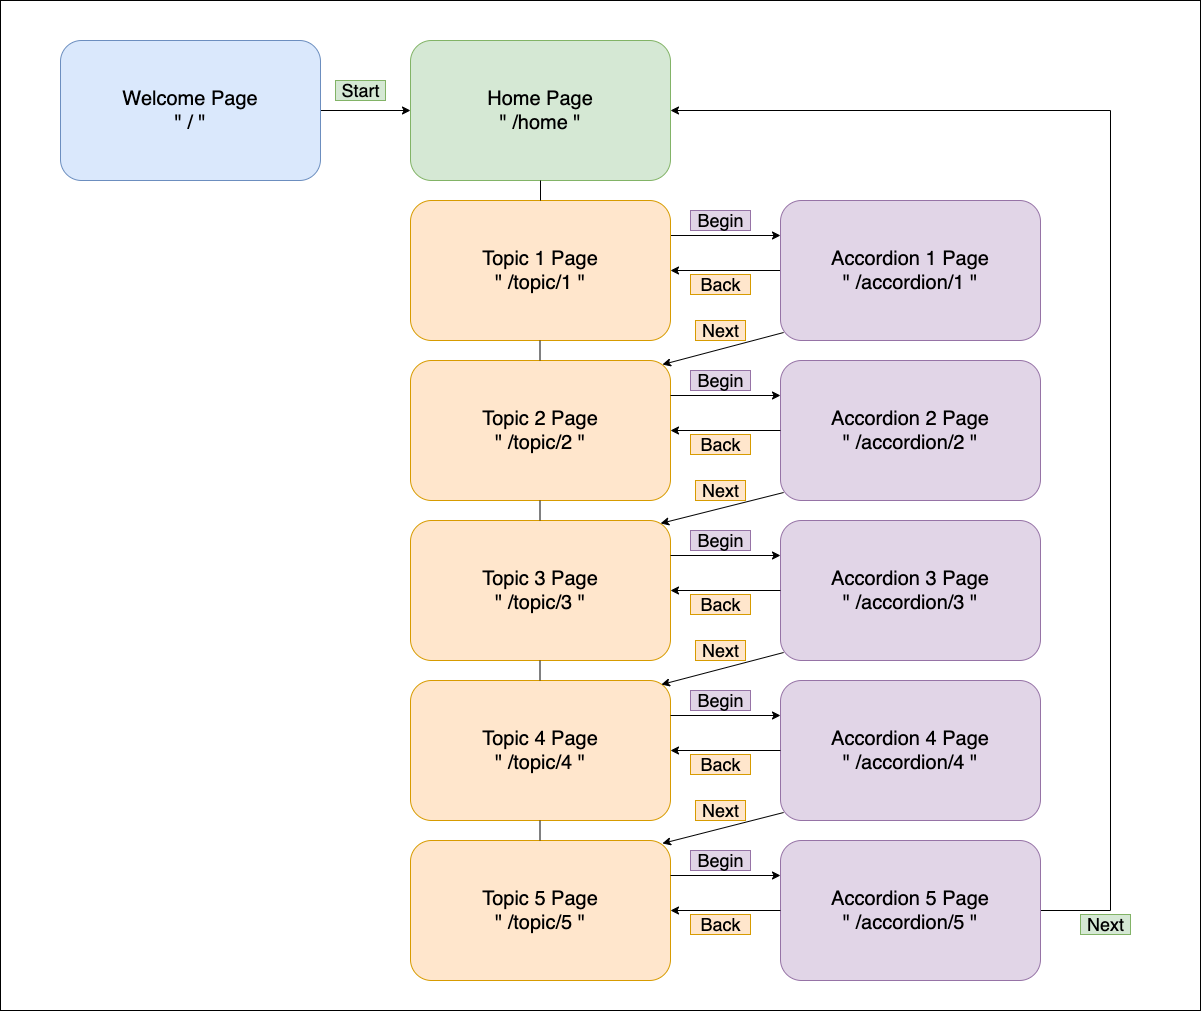

The diagram above was exported from draw.io. Its source (the exported page's mxGraphModel, read from the mxfile embedded in the PNG):
<mxGraphModel dx="2066" dy="1097" grid="1" gridSize="10" guides="1" tooltips="1" connect="1" arrows="1" fold="1" page="1" pageScale="1.5" pageWidth="1169" pageHeight="826" background="none" math="0" shadow="0">
  <root>
    <mxCell id="0" />
    <mxCell id="1" parent="0" />
    <mxCell id="SWjoe47wfU4z-6yyLqZg-71" value="" style="rounded=0;whiteSpace=wrap;html=1;strokeWidth=1;" vertex="1" parent="1">
      <mxGeometry x="220" y="190" width="1200" height="1010" as="geometry" />
    </mxCell>
    <mxCell id="SWjoe47wfU4z-6yyLqZg-3" style="edgeStyle=orthogonalEdgeStyle;rounded=0;orthogonalLoop=1;jettySize=auto;html=1;entryX=0;entryY=0.5;entryDx=0;entryDy=0;" edge="1" parent="1" source="SWjoe47wfU4z-6yyLqZg-1" target="SWjoe47wfU4z-6yyLqZg-2">
      <mxGeometry relative="1" as="geometry" />
    </mxCell>
    <mxCell id="SWjoe47wfU4z-6yyLqZg-1" value="&lt;font style=&quot;font-size: 20px&quot;&gt;Welcome Page&lt;br&gt;&quot; / &quot;&lt;br&gt;&lt;/font&gt;" style="rounded=1;whiteSpace=wrap;html=1;fillColor=#dae8fc;strokeColor=#6c8ebf;" vertex="1" parent="1">
      <mxGeometry x="280" y="230" width="260" height="140" as="geometry" />
    </mxCell>
    <mxCell id="SWjoe47wfU4z-6yyLqZg-2" value="&lt;font style=&quot;font-size: 20px&quot;&gt;Home Page&lt;br&gt;&quot; /home &quot;&lt;br&gt;&lt;/font&gt;" style="rounded=1;whiteSpace=wrap;html=1;fillColor=#d5e8d4;strokeColor=#82b366;" vertex="1" parent="1">
      <mxGeometry x="630" y="230" width="260" height="140" as="geometry" />
    </mxCell>
    <mxCell id="SWjoe47wfU4z-6yyLqZg-10" style="edgeStyle=orthogonalEdgeStyle;rounded=0;orthogonalLoop=1;jettySize=auto;html=1;exitX=1;exitY=0.25;exitDx=0;exitDy=0;entryX=0;entryY=0.25;entryDx=0;entryDy=0;" edge="1" parent="1" source="SWjoe47wfU4z-6yyLqZg-4" target="SWjoe47wfU4z-6yyLqZg-9">
      <mxGeometry relative="1" as="geometry" />
    </mxCell>
    <mxCell id="SWjoe47wfU4z-6yyLqZg-4" value="&lt;font style=&quot;font-size: 20px&quot;&gt;Topic 1 Page&lt;br&gt;&quot; /topic/1 &quot;&lt;br&gt;&lt;/font&gt;" style="rounded=1;whiteSpace=wrap;html=1;fillColor=#ffe6cc;strokeColor=#d79b00;" vertex="1" parent="1">
      <mxGeometry x="630" y="390" width="260" height="140" as="geometry" />
    </mxCell>
    <mxCell id="SWjoe47wfU4z-6yyLqZg-5" value="&lt;font style=&quot;font-size: 20px&quot;&gt;Topic 4 Page&lt;br&gt;&quot; /topic/4 &quot;&lt;br&gt;&lt;/font&gt;" style="rounded=1;whiteSpace=wrap;html=1;fillColor=#ffe6cc;strokeColor=#d79b00;" vertex="1" parent="1">
      <mxGeometry x="630" y="870" width="260" height="140" as="geometry" />
    </mxCell>
    <mxCell id="SWjoe47wfU4z-6yyLqZg-6" value="&lt;font style=&quot;font-size: 20px&quot;&gt;Topic 3 Page&lt;br&gt;&quot; /topic/3 &quot;&lt;br&gt;&lt;/font&gt;" style="rounded=1;whiteSpace=wrap;html=1;fillColor=#ffe6cc;strokeColor=#d79b00;" vertex="1" parent="1">
      <mxGeometry x="630" y="710" width="260" height="140" as="geometry" />
    </mxCell>
    <mxCell id="SWjoe47wfU4z-6yyLqZg-7" value="&lt;font style=&quot;font-size: 20px&quot;&gt;Topic 2 Page&lt;br&gt;&quot; /topic/2 &quot;&lt;br&gt;&lt;/font&gt;" style="rounded=1;whiteSpace=wrap;html=1;fillColor=#ffe6cc;strokeColor=#d79b00;" vertex="1" parent="1">
      <mxGeometry x="630" y="550" width="260" height="140" as="geometry" />
    </mxCell>
    <mxCell id="SWjoe47wfU4z-6yyLqZg-8" value="&lt;font style=&quot;font-size: 20px&quot;&gt;Topic 5 Page&lt;br&gt;&quot; /topic/5 &quot;&lt;br&gt;&lt;/font&gt;" style="rounded=1;whiteSpace=wrap;html=1;fillColor=#ffe6cc;strokeColor=#d79b00;" vertex="1" parent="1">
      <mxGeometry x="630" y="1030" width="260" height="140" as="geometry" />
    </mxCell>
    <mxCell id="SWjoe47wfU4z-6yyLqZg-15" style="edgeStyle=orthogonalEdgeStyle;rounded=0;orthogonalLoop=1;jettySize=auto;html=1;exitX=0;exitY=0.5;exitDx=0;exitDy=0;" edge="1" parent="1" source="SWjoe47wfU4z-6yyLqZg-9" target="SWjoe47wfU4z-6yyLqZg-4">
      <mxGeometry relative="1" as="geometry" />
    </mxCell>
    <mxCell id="SWjoe47wfU4z-6yyLqZg-9" value="&lt;font style=&quot;font-size: 20px&quot;&gt;Accordion 1 Page&lt;br&gt;&quot; /accordion/1 &quot;&lt;br&gt;&lt;/font&gt;" style="rounded=1;whiteSpace=wrap;html=1;fillColor=#e1d5e7;strokeColor=#9673a6;" vertex="1" parent="1">
      <mxGeometry x="1000" y="390" width="260" height="140" as="geometry" />
    </mxCell>
    <mxCell id="SWjoe47wfU4z-6yyLqZg-14" value="" style="endArrow=classic;html=1;exitX=0.012;exitY=0.943;exitDx=0;exitDy=0;exitPerimeter=0;entryX=0.969;entryY=0.029;entryDx=0;entryDy=0;entryPerimeter=0;" edge="1" parent="1" source="SWjoe47wfU4z-6yyLqZg-9" target="SWjoe47wfU4z-6yyLqZg-7">
      <mxGeometry width="50" height="50" relative="1" as="geometry">
        <mxPoint x="850" y="740" as="sourcePoint" />
        <mxPoint x="900" y="690" as="targetPoint" />
      </mxGeometry>
    </mxCell>
    <mxCell id="SWjoe47wfU4z-6yyLqZg-16" value="&lt;font style=&quot;font-size: 20px&quot;&gt;Accordion 2 Page&lt;br&gt;&quot; /accordion/2 &quot;&lt;br&gt;&lt;/font&gt;" style="rounded=1;whiteSpace=wrap;html=1;fillColor=#e1d5e7;strokeColor=#9673a6;" vertex="1" parent="1">
      <mxGeometry x="1000" y="550" width="260" height="140" as="geometry" />
    </mxCell>
    <mxCell id="SWjoe47wfU4z-6yyLqZg-17" value="&lt;font style=&quot;font-size: 20px&quot;&gt;Accordion 3 Page&lt;br&gt;&quot; /accordion/3 &quot;&lt;br&gt;&lt;/font&gt;" style="rounded=1;whiteSpace=wrap;html=1;fillColor=#e1d5e7;strokeColor=#9673a6;" vertex="1" parent="1">
      <mxGeometry x="1000" y="710" width="260" height="140" as="geometry" />
    </mxCell>
    <mxCell id="SWjoe47wfU4z-6yyLqZg-18" value="&lt;font style=&quot;font-size: 20px&quot;&gt;Accordion 4 Page&lt;br&gt;&quot; /accordion/4 &quot;&lt;br&gt;&lt;/font&gt;" style="rounded=1;whiteSpace=wrap;html=1;fillColor=#e1d5e7;strokeColor=#9673a6;" vertex="1" parent="1">
      <mxGeometry x="1000" y="870" width="260" height="140" as="geometry" />
    </mxCell>
    <mxCell id="SWjoe47wfU4z-6yyLqZg-69" style="edgeStyle=orthogonalEdgeStyle;rounded=0;orthogonalLoop=1;jettySize=auto;html=1;entryX=1;entryY=0.5;entryDx=0;entryDy=0;" edge="1" parent="1" source="SWjoe47wfU4z-6yyLqZg-19" target="SWjoe47wfU4z-6yyLqZg-2">
      <mxGeometry relative="1" as="geometry">
        <Array as="points">
          <mxPoint x="1330" y="1100" />
          <mxPoint x="1330" y="300" />
        </Array>
      </mxGeometry>
    </mxCell>
    <mxCell id="SWjoe47wfU4z-6yyLqZg-19" value="&lt;font style=&quot;font-size: 20px&quot;&gt;Accordion 5 Page&lt;br&gt;&quot; /accordion/5 &quot;&lt;br&gt;&lt;/font&gt;" style="rounded=1;whiteSpace=wrap;html=1;fillColor=#e1d5e7;strokeColor=#9673a6;" vertex="1" parent="1">
      <mxGeometry x="1000" y="1030" width="260" height="140" as="geometry" />
    </mxCell>
    <mxCell id="SWjoe47wfU4z-6yyLqZg-20" value="&lt;font style=&quot;font-size: 18px&quot;&gt;Begin&lt;/font&gt;" style="text;html=1;align=center;verticalAlign=middle;resizable=0;points=[];autosize=1;strokeColor=#9673a6;strokeWidth=1;fillColor=#e1d5e7;" vertex="1" parent="1">
      <mxGeometry x="910" y="400" width="60" height="20" as="geometry" />
    </mxCell>
    <mxCell id="SWjoe47wfU4z-6yyLqZg-21" value="&lt;font style=&quot;font-size: 18px&quot;&gt;Back&lt;/font&gt;" style="text;html=1;align=center;verticalAlign=middle;resizable=0;points=[];autosize=1;strokeColor=#d79b00;strokeWidth=1;fillColor=#ffe6cc;" vertex="1" parent="1">
      <mxGeometry x="910" y="464" width="60" height="20" as="geometry" />
    </mxCell>
    <mxCell id="SWjoe47wfU4z-6yyLqZg-22" value="&lt;font style=&quot;font-size: 18px&quot;&gt;Next&lt;/font&gt;" style="text;html=1;align=center;verticalAlign=middle;resizable=0;points=[];autosize=1;strokeColor=#d79b00;strokeWidth=1;fillColor=#ffe6cc;" vertex="1" parent="1">
      <mxGeometry x="915" y="510" width="50" height="20" as="geometry" />
    </mxCell>
    <mxCell id="SWjoe47wfU4z-6yyLqZg-23" value="&lt;font style=&quot;font-size: 18px&quot;&gt;Start&lt;/font&gt;" style="text;html=1;align=center;verticalAlign=middle;resizable=0;points=[];autosize=1;strokeColor=#82b366;strokeWidth=1;fillColor=#d5e8d4;" vertex="1" parent="1">
      <mxGeometry x="555" y="270" width="50" height="20" as="geometry" />
    </mxCell>
    <mxCell id="SWjoe47wfU4z-6yyLqZg-28" value="" style="endArrow=none;html=1;entryX=0.5;entryY=1;entryDx=0;entryDy=0;exitX=0.5;exitY=0;exitDx=0;exitDy=0;" edge="1" parent="1" source="SWjoe47wfU4z-6yyLqZg-4" target="SWjoe47wfU4z-6yyLqZg-2">
      <mxGeometry width="50" height="50" relative="1" as="geometry">
        <mxPoint x="850" y="740" as="sourcePoint" />
        <mxPoint x="900" y="690" as="targetPoint" />
      </mxGeometry>
    </mxCell>
    <mxCell id="SWjoe47wfU4z-6yyLqZg-29" value="" style="endArrow=none;html=1;entryX=0.5;entryY=1;entryDx=0;entryDy=0;exitX=0.5;exitY=0;exitDx=0;exitDy=0;" edge="1" parent="1">
      <mxGeometry width="50" height="50" relative="1" as="geometry">
        <mxPoint x="759.5" y="550" as="sourcePoint" />
        <mxPoint x="759.5" y="530" as="targetPoint" />
      </mxGeometry>
    </mxCell>
    <mxCell id="SWjoe47wfU4z-6yyLqZg-30" value="" style="endArrow=none;html=1;entryX=0.5;entryY=1;entryDx=0;entryDy=0;exitX=0.5;exitY=0;exitDx=0;exitDy=0;" edge="1" parent="1">
      <mxGeometry width="50" height="50" relative="1" as="geometry">
        <mxPoint x="759.5" y="710" as="sourcePoint" />
        <mxPoint x="759.5" y="690" as="targetPoint" />
      </mxGeometry>
    </mxCell>
    <mxCell id="SWjoe47wfU4z-6yyLqZg-31" value="" style="endArrow=none;html=1;entryX=0.5;entryY=1;entryDx=0;entryDy=0;exitX=0.5;exitY=0;exitDx=0;exitDy=0;" edge="1" parent="1">
      <mxGeometry width="50" height="50" relative="1" as="geometry">
        <mxPoint x="759.5" y="870" as="sourcePoint" />
        <mxPoint x="759.5" y="850" as="targetPoint" />
      </mxGeometry>
    </mxCell>
    <mxCell id="SWjoe47wfU4z-6yyLqZg-32" value="" style="endArrow=none;html=1;entryX=0.5;entryY=1;entryDx=0;entryDy=0;exitX=0.5;exitY=0;exitDx=0;exitDy=0;" edge="1" parent="1">
      <mxGeometry width="50" height="50" relative="1" as="geometry">
        <mxPoint x="759.5" y="1030" as="sourcePoint" />
        <mxPoint x="759.5" y="1010" as="targetPoint" />
      </mxGeometry>
    </mxCell>
    <mxCell id="SWjoe47wfU4z-6yyLqZg-39" style="edgeStyle=orthogonalEdgeStyle;rounded=0;orthogonalLoop=1;jettySize=auto;html=1;exitX=1;exitY=0.25;exitDx=0;exitDy=0;entryX=0;entryY=0.25;entryDx=0;entryDy=0;" edge="1" parent="1">
      <mxGeometry relative="1" as="geometry">
        <mxPoint x="890" y="585" as="sourcePoint" />
        <mxPoint x="1000" y="585" as="targetPoint" />
      </mxGeometry>
    </mxCell>
    <mxCell id="SWjoe47wfU4z-6yyLqZg-40" style="edgeStyle=orthogonalEdgeStyle;rounded=0;orthogonalLoop=1;jettySize=auto;html=1;exitX=0;exitY=0.5;exitDx=0;exitDy=0;" edge="1" parent="1">
      <mxGeometry relative="1" as="geometry">
        <mxPoint x="1000" y="620" as="sourcePoint" />
        <mxPoint x="890" y="620" as="targetPoint" />
      </mxGeometry>
    </mxCell>
    <mxCell id="SWjoe47wfU4z-6yyLqZg-41" value="" style="endArrow=classic;html=1;exitX=0.012;exitY=0.943;exitDx=0;exitDy=0;exitPerimeter=0;entryX=0.962;entryY=0.021;entryDx=0;entryDy=0;entryPerimeter=0;" edge="1" parent="1" target="SWjoe47wfU4z-6yyLqZg-6">
      <mxGeometry width="50" height="50" relative="1" as="geometry">
        <mxPoint x="1003.1199999999999" y="682.02" as="sourcePoint" />
        <mxPoint x="890" y="710" as="targetPoint" />
      </mxGeometry>
    </mxCell>
    <mxCell id="SWjoe47wfU4z-6yyLqZg-42" value="&lt;font style=&quot;font-size: 18px&quot;&gt;Begin&lt;/font&gt;" style="text;html=1;align=center;verticalAlign=middle;resizable=0;points=[];autosize=1;strokeColor=#9673a6;strokeWidth=1;fillColor=#e1d5e7;" vertex="1" parent="1">
      <mxGeometry x="910" y="560" width="60" height="20" as="geometry" />
    </mxCell>
    <mxCell id="SWjoe47wfU4z-6yyLqZg-43" value="&lt;font style=&quot;font-size: 18px&quot;&gt;Back&lt;/font&gt;" style="text;html=1;align=center;verticalAlign=middle;resizable=0;points=[];autosize=1;strokeColor=#d79b00;strokeWidth=1;fillColor=#ffe6cc;" vertex="1" parent="1">
      <mxGeometry x="910" y="624" width="60" height="20" as="geometry" />
    </mxCell>
    <mxCell id="SWjoe47wfU4z-6yyLqZg-44" value="&lt;font style=&quot;font-size: 18px&quot;&gt;Next&lt;/font&gt;" style="text;html=1;align=center;verticalAlign=middle;resizable=0;points=[];autosize=1;strokeColor=#d79b00;strokeWidth=1;fillColor=#ffe6cc;" vertex="1" parent="1">
      <mxGeometry x="915" y="670" width="50" height="20" as="geometry" />
    </mxCell>
    <mxCell id="SWjoe47wfU4z-6yyLqZg-45" style="edgeStyle=orthogonalEdgeStyle;rounded=0;orthogonalLoop=1;jettySize=auto;html=1;exitX=1;exitY=0.25;exitDx=0;exitDy=0;entryX=0;entryY=0.25;entryDx=0;entryDy=0;" edge="1" parent="1">
      <mxGeometry relative="1" as="geometry">
        <mxPoint x="890" y="745" as="sourcePoint" />
        <mxPoint x="1000" y="745" as="targetPoint" />
      </mxGeometry>
    </mxCell>
    <mxCell id="SWjoe47wfU4z-6yyLqZg-46" style="edgeStyle=orthogonalEdgeStyle;rounded=0;orthogonalLoop=1;jettySize=auto;html=1;exitX=0;exitY=0.5;exitDx=0;exitDy=0;" edge="1" parent="1">
      <mxGeometry relative="1" as="geometry">
        <mxPoint x="1000" y="780" as="sourcePoint" />
        <mxPoint x="890" y="780" as="targetPoint" />
      </mxGeometry>
    </mxCell>
    <mxCell id="SWjoe47wfU4z-6yyLqZg-47" value="" style="endArrow=classic;html=1;exitX=0.012;exitY=0.943;exitDx=0;exitDy=0;exitPerimeter=0;entryX=0.965;entryY=0.029;entryDx=0;entryDy=0;entryPerimeter=0;" edge="1" parent="1" target="SWjoe47wfU4z-6yyLqZg-5">
      <mxGeometry width="50" height="50" relative="1" as="geometry">
        <mxPoint x="1003.1199999999999" y="842.02" as="sourcePoint" />
        <mxPoint x="890" y="870" as="targetPoint" />
      </mxGeometry>
    </mxCell>
    <mxCell id="SWjoe47wfU4z-6yyLqZg-48" value="&lt;font style=&quot;font-size: 18px&quot;&gt;Begin&lt;/font&gt;" style="text;html=1;align=center;verticalAlign=middle;resizable=0;points=[];autosize=1;strokeColor=#9673a6;strokeWidth=1;fillColor=#e1d5e7;" vertex="1" parent="1">
      <mxGeometry x="910" y="720" width="60" height="20" as="geometry" />
    </mxCell>
    <mxCell id="SWjoe47wfU4z-6yyLqZg-49" value="&lt;font style=&quot;font-size: 18px&quot;&gt;Back&lt;/font&gt;" style="text;html=1;align=center;verticalAlign=middle;resizable=0;points=[];autosize=1;strokeColor=#d79b00;strokeWidth=1;fillColor=#ffe6cc;" vertex="1" parent="1">
      <mxGeometry x="910" y="784" width="60" height="20" as="geometry" />
    </mxCell>
    <mxCell id="SWjoe47wfU4z-6yyLqZg-50" value="&lt;font style=&quot;font-size: 18px&quot;&gt;Next&lt;/font&gt;" style="text;html=1;align=center;verticalAlign=middle;resizable=0;points=[];autosize=1;strokeColor=#d79b00;strokeWidth=1;fillColor=#ffe6cc;" vertex="1" parent="1">
      <mxGeometry x="915" y="830" width="50" height="20" as="geometry" />
    </mxCell>
    <mxCell id="SWjoe47wfU4z-6yyLqZg-57" style="edgeStyle=orthogonalEdgeStyle;rounded=0;orthogonalLoop=1;jettySize=auto;html=1;exitX=1;exitY=0.25;exitDx=0;exitDy=0;entryX=0;entryY=0.25;entryDx=0;entryDy=0;" edge="1" parent="1">
      <mxGeometry relative="1" as="geometry">
        <mxPoint x="890" y="905" as="sourcePoint" />
        <mxPoint x="1000" y="905" as="targetPoint" />
      </mxGeometry>
    </mxCell>
    <mxCell id="SWjoe47wfU4z-6yyLqZg-58" style="edgeStyle=orthogonalEdgeStyle;rounded=0;orthogonalLoop=1;jettySize=auto;html=1;exitX=0;exitY=0.5;exitDx=0;exitDy=0;" edge="1" parent="1">
      <mxGeometry relative="1" as="geometry">
        <mxPoint x="1000" y="940" as="sourcePoint" />
        <mxPoint x="890" y="940" as="targetPoint" />
      </mxGeometry>
    </mxCell>
    <mxCell id="SWjoe47wfU4z-6yyLqZg-59" value="" style="endArrow=classic;html=1;exitX=0.012;exitY=0.943;exitDx=0;exitDy=0;exitPerimeter=0;entryX=0.969;entryY=0.021;entryDx=0;entryDy=0;entryPerimeter=0;" edge="1" parent="1" target="SWjoe47wfU4z-6yyLqZg-8">
      <mxGeometry width="50" height="50" relative="1" as="geometry">
        <mxPoint x="1003.1199999999999" y="1002.02" as="sourcePoint" />
        <mxPoint x="890" y="1030" as="targetPoint" />
      </mxGeometry>
    </mxCell>
    <mxCell id="SWjoe47wfU4z-6yyLqZg-60" value="&lt;font style=&quot;font-size: 18px&quot;&gt;Begin&lt;/font&gt;" style="text;html=1;align=center;verticalAlign=middle;resizable=0;points=[];autosize=1;strokeColor=#9673a6;strokeWidth=1;fillColor=#e1d5e7;" vertex="1" parent="1">
      <mxGeometry x="910" y="880" width="60" height="20" as="geometry" />
    </mxCell>
    <mxCell id="SWjoe47wfU4z-6yyLqZg-61" value="&lt;font style=&quot;font-size: 18px&quot;&gt;Back&lt;/font&gt;" style="text;html=1;align=center;verticalAlign=middle;resizable=0;points=[];autosize=1;strokeColor=#d79b00;strokeWidth=1;fillColor=#ffe6cc;" vertex="1" parent="1">
      <mxGeometry x="910" y="944" width="60" height="20" as="geometry" />
    </mxCell>
    <mxCell id="SWjoe47wfU4z-6yyLqZg-62" value="&lt;font style=&quot;font-size: 18px&quot;&gt;Next&lt;/font&gt;" style="text;html=1;align=center;verticalAlign=middle;resizable=0;points=[];autosize=1;strokeColor=#d79b00;strokeWidth=1;fillColor=#ffe6cc;" vertex="1" parent="1">
      <mxGeometry x="915" y="990" width="50" height="20" as="geometry" />
    </mxCell>
    <mxCell id="SWjoe47wfU4z-6yyLqZg-63" style="edgeStyle=orthogonalEdgeStyle;rounded=0;orthogonalLoop=1;jettySize=auto;html=1;exitX=1;exitY=0.25;exitDx=0;exitDy=0;entryX=0;entryY=0.25;entryDx=0;entryDy=0;" edge="1" parent="1">
      <mxGeometry relative="1" as="geometry">
        <mxPoint x="890" y="1065" as="sourcePoint" />
        <mxPoint x="1000" y="1065" as="targetPoint" />
      </mxGeometry>
    </mxCell>
    <mxCell id="SWjoe47wfU4z-6yyLqZg-64" style="edgeStyle=orthogonalEdgeStyle;rounded=0;orthogonalLoop=1;jettySize=auto;html=1;exitX=0;exitY=0.5;exitDx=0;exitDy=0;" edge="1" parent="1">
      <mxGeometry relative="1" as="geometry">
        <mxPoint x="1000" y="1100" as="sourcePoint" />
        <mxPoint x="890" y="1100" as="targetPoint" />
      </mxGeometry>
    </mxCell>
    <mxCell id="SWjoe47wfU4z-6yyLqZg-66" value="&lt;font style=&quot;font-size: 18px&quot;&gt;Begin&lt;/font&gt;" style="text;html=1;align=center;verticalAlign=middle;resizable=0;points=[];autosize=1;strokeColor=#9673a6;strokeWidth=1;fillColor=#e1d5e7;" vertex="1" parent="1">
      <mxGeometry x="910" y="1040" width="60" height="20" as="geometry" />
    </mxCell>
    <mxCell id="SWjoe47wfU4z-6yyLqZg-67" value="&lt;font style=&quot;font-size: 18px&quot;&gt;Back&lt;/font&gt;" style="text;html=1;align=center;verticalAlign=middle;resizable=0;points=[];autosize=1;strokeColor=#d79b00;strokeWidth=1;fillColor=#ffe6cc;" vertex="1" parent="1">
      <mxGeometry x="910" y="1104" width="60" height="20" as="geometry" />
    </mxCell>
    <mxCell id="SWjoe47wfU4z-6yyLqZg-68" value="&lt;font style=&quot;font-size: 18px&quot;&gt;Next&lt;/font&gt;" style="text;html=1;align=center;verticalAlign=middle;resizable=0;points=[];autosize=1;strokeColor=#82b366;strokeWidth=1;fillColor=#d5e8d4;" vertex="1" parent="1">
      <mxGeometry x="1300" y="1104" width="50" height="20" as="geometry" />
    </mxCell>
  </root>
</mxGraphModel>